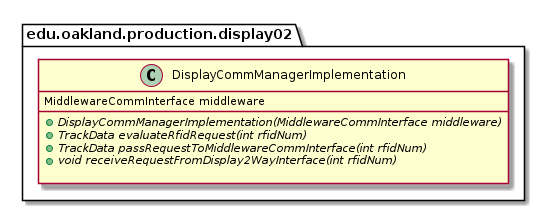

The diagram above was rendered by PlantUML. Its source (embedded in the PNG):
@startuml DisplayCommManagerImplementation

package edu.oakland.production.display02 {
    class DisplayCommManagerImplementation {
        MiddlewareCommInterface middleware
        __
        {abstract} + DisplayCommManagerImplementation(MiddlewareCommInterface middleware)
        {abstract} + TrackData evaluateRfidRequest(int rfidNum)
        {abstract} + TrackData passRequestToMiddlewareCommInterface(int rfidNum)
        {abstract} + void receiveRequestFromDisplay2WayInterface(int rfidNum)

    }
}

@enduml